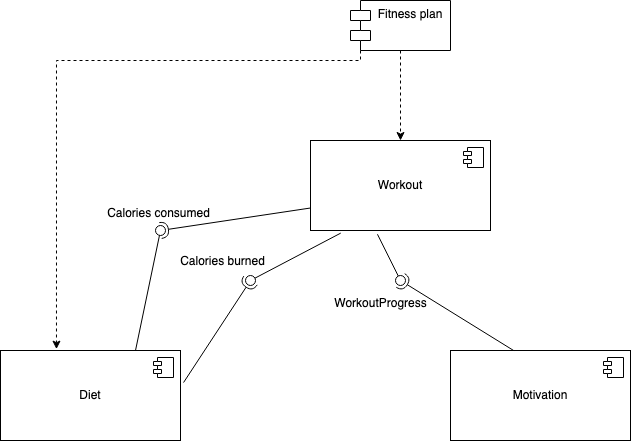

The diagram above was exported from draw.io. Its source (the exported page's mxGraphModel, read from the mxfile embedded in the PNG):
<mxGraphModel dx="1060" dy="713" grid="1" gridSize="10" guides="1" tooltips="1" connect="1" arrows="1" fold="1" page="1" pageScale="1" pageWidth="850" pageHeight="1100" math="0" shadow="0">
  <root>
    <mxCell id="0" />
    <mxCell id="1" parent="0" />
    <mxCell id="SCLrMxzUmwjDy7N0Xof_-3" value="Workout" style="html=1;dropTarget=0;whiteSpace=wrap;" vertex="1" parent="1">
      <mxGeometry x="370" y="250" width="180" height="90" as="geometry" />
    </mxCell>
    <mxCell id="SCLrMxzUmwjDy7N0Xof_-4" value="" style="shape=module;jettyWidth=8;jettyHeight=4;" vertex="1" parent="SCLrMxzUmwjDy7N0Xof_-3">
      <mxGeometry x="1" width="20" height="20" relative="1" as="geometry">
        <mxPoint x="-27" y="7" as="offset" />
      </mxGeometry>
    </mxCell>
    <mxCell id="SCLrMxzUmwjDy7N0Xof_-5" value="Diet" style="html=1;dropTarget=0;whiteSpace=wrap;" vertex="1" parent="1">
      <mxGeometry x="60" y="460" width="180" height="90" as="geometry" />
    </mxCell>
    <mxCell id="SCLrMxzUmwjDy7N0Xof_-6" value="" style="shape=module;jettyWidth=8;jettyHeight=4;" vertex="1" parent="SCLrMxzUmwjDy7N0Xof_-5">
      <mxGeometry x="1" width="20" height="20" relative="1" as="geometry">
        <mxPoint x="-27" y="7" as="offset" />
      </mxGeometry>
    </mxCell>
    <mxCell id="SCLrMxzUmwjDy7N0Xof_-7" value="Motivation" style="html=1;dropTarget=0;whiteSpace=wrap;" vertex="1" parent="1">
      <mxGeometry x="510" y="460" width="180" height="90" as="geometry" />
    </mxCell>
    <mxCell id="SCLrMxzUmwjDy7N0Xof_-8" value="" style="shape=module;jettyWidth=8;jettyHeight=4;" vertex="1" parent="SCLrMxzUmwjDy7N0Xof_-7">
      <mxGeometry x="1" width="20" height="20" relative="1" as="geometry">
        <mxPoint x="-27" y="7" as="offset" />
      </mxGeometry>
    </mxCell>
    <mxCell id="SCLrMxzUmwjDy7N0Xof_-11" value="" style="rounded=0;orthogonalLoop=1;jettySize=auto;html=1;endArrow=halfCircle;endFill=0;endSize=6;strokeWidth=1;sketch=0;exitX=0;exitY=0.75;exitDx=0;exitDy=0;" edge="1" parent="1" source="SCLrMxzUmwjDy7N0Xof_-3">
      <mxGeometry relative="1" as="geometry">
        <mxPoint x="440" y="335" as="sourcePoint" />
        <mxPoint x="220" y="340" as="targetPoint" />
      </mxGeometry>
    </mxCell>
    <mxCell id="SCLrMxzUmwjDy7N0Xof_-12" value="" style="rounded=0;orthogonalLoop=1;jettySize=auto;html=1;endArrow=oval;endFill=0;sketch=0;sourcePerimeterSpacing=0;targetPerimeterSpacing=0;endSize=10;exitX=0.75;exitY=0;exitDx=0;exitDy=0;" edge="1" parent="1" source="SCLrMxzUmwjDy7N0Xof_-5">
      <mxGeometry relative="1" as="geometry">
        <mxPoint x="400" y="335" as="sourcePoint" />
        <mxPoint x="220" y="340" as="targetPoint" />
      </mxGeometry>
    </mxCell>
    <mxCell id="SCLrMxzUmwjDy7N0Xof_-13" value="" style="ellipse;whiteSpace=wrap;html=1;align=center;aspect=fixed;fillColor=none;strokeColor=none;resizable=0;perimeter=centerPerimeter;rotatable=0;allowArrows=0;points=[];outlineConnect=1;" vertex="1" parent="1">
      <mxGeometry x="415" y="330" width="10" height="10" as="geometry" />
    </mxCell>
    <mxCell id="SCLrMxzUmwjDy7N0Xof_-14" value="&lt;div&gt;Calories consumed&lt;br&gt;&lt;/div&gt;" style="text;align=center;fontStyle=0;verticalAlign=middle;spacingLeft=3;spacingRight=3;strokeColor=none;rotatable=0;points=[[0,0.5],[1,0.5]];portConstraint=eastwest;html=1;" vertex="1" parent="1">
      <mxGeometry x="178" y="310" width="80" height="26" as="geometry" />
    </mxCell>
    <mxCell id="SCLrMxzUmwjDy7N0Xof_-15" value="" style="rounded=0;orthogonalLoop=1;jettySize=auto;html=1;endArrow=halfCircle;endFill=0;endSize=6;strokeWidth=1;sketch=0;exitX=1.017;exitY=0.356;exitDx=0;exitDy=0;exitPerimeter=0;" edge="1" parent="1" source="SCLrMxzUmwjDy7N0Xof_-5">
      <mxGeometry relative="1" as="geometry">
        <mxPoint x="440" y="377" as="sourcePoint" />
        <mxPoint x="310" y="390" as="targetPoint" />
      </mxGeometry>
    </mxCell>
    <mxCell id="SCLrMxzUmwjDy7N0Xof_-16" value="" style="rounded=0;orthogonalLoop=1;jettySize=auto;html=1;endArrow=oval;endFill=0;sketch=0;sourcePerimeterSpacing=0;targetPerimeterSpacing=0;endSize=10;exitX=0.168;exitY=1.029;exitDx=0;exitDy=0;exitPerimeter=0;" edge="1" parent="1" source="SCLrMxzUmwjDy7N0Xof_-3">
      <mxGeometry relative="1" as="geometry">
        <mxPoint x="320" y="510" as="sourcePoint" />
        <mxPoint x="310" y="390" as="targetPoint" />
      </mxGeometry>
    </mxCell>
    <mxCell id="SCLrMxzUmwjDy7N0Xof_-17" value="" style="ellipse;whiteSpace=wrap;html=1;align=center;aspect=fixed;fillColor=none;strokeColor=none;resizable=0;perimeter=centerPerimeter;rotatable=0;allowArrows=0;points=[];outlineConnect=1;" vertex="1" parent="1">
      <mxGeometry x="415" y="330" width="10" height="10" as="geometry" />
    </mxCell>
    <mxCell id="SCLrMxzUmwjDy7N0Xof_-18" value="&lt;div&gt;Calories burned&lt;br&gt;&lt;/div&gt;" style="text;align=center;fontStyle=0;verticalAlign=middle;spacingLeft=3;spacingRight=3;strokeColor=none;rotatable=0;points=[[0,0.5],[1,0.5]];portConstraint=eastwest;html=1;" vertex="1" parent="1">
      <mxGeometry x="242" y="358.42" width="80" height="26" as="geometry" />
    </mxCell>
    <mxCell id="SCLrMxzUmwjDy7N0Xof_-19" value="" style="rounded=0;orthogonalLoop=1;jettySize=auto;html=1;endArrow=halfCircle;endFill=0;endSize=6;strokeWidth=1;sketch=0;exitX=0.353;exitY=0.003;exitDx=0;exitDy=0;exitPerimeter=0;" edge="1" parent="1" source="SCLrMxzUmwjDy7N0Xof_-7">
      <mxGeometry relative="1" as="geometry">
        <mxPoint x="560" y="460" as="sourcePoint" />
        <mxPoint x="460" y="390" as="targetPoint" />
      </mxGeometry>
    </mxCell>
    <mxCell id="SCLrMxzUmwjDy7N0Xof_-20" value="" style="rounded=0;orthogonalLoop=1;jettySize=auto;html=1;endArrow=oval;endFill=0;sketch=0;sourcePerimeterSpacing=0;targetPerimeterSpacing=0;endSize=10;exitX=0.372;exitY=1.042;exitDx=0;exitDy=0;exitPerimeter=0;" edge="1" parent="1" source="SCLrMxzUmwjDy7N0Xof_-3">
      <mxGeometry relative="1" as="geometry">
        <mxPoint x="430" y="367.42" as="sourcePoint" />
        <mxPoint x="460" y="390" as="targetPoint" />
      </mxGeometry>
    </mxCell>
    <mxCell id="SCLrMxzUmwjDy7N0Xof_-21" value="" style="ellipse;whiteSpace=wrap;html=1;align=center;aspect=fixed;fillColor=none;strokeColor=none;resizable=0;perimeter=centerPerimeter;rotatable=0;allowArrows=0;points=[];outlineConnect=1;" vertex="1" parent="1">
      <mxGeometry x="445" y="362.42" width="10" height="10" as="geometry" />
    </mxCell>
    <mxCell id="SCLrMxzUmwjDy7N0Xof_-22" value="&lt;div&gt;WorkoutProgress &lt;br&gt;&lt;/div&gt;" style="text;align=center;fontStyle=0;verticalAlign=middle;spacingLeft=3;spacingRight=3;strokeColor=none;rotatable=0;points=[[0,0.5],[1,0.5]];portConstraint=eastwest;html=1;" vertex="1" parent="1">
      <mxGeometry x="400" y="400" width="80" height="26" as="geometry" />
    </mxCell>
    <mxCell id="SCLrMxzUmwjDy7N0Xof_-29" value="" style="ellipse;whiteSpace=wrap;html=1;align=center;aspect=fixed;fillColor=none;strokeColor=none;resizable=0;perimeter=centerPerimeter;rotatable=0;allowArrows=0;points=[];outlineConnect=1;" vertex="1" parent="1">
      <mxGeometry x="415" y="440" width="10" height="10" as="geometry" />
    </mxCell>
    <mxCell id="SCLrMxzUmwjDy7N0Xof_-34" value="" style="edgeStyle=orthogonalEdgeStyle;rounded=0;orthogonalLoop=1;jettySize=auto;html=1;dashed=1;" edge="1" parent="1" source="SCLrMxzUmwjDy7N0Xof_-33" target="SCLrMxzUmwjDy7N0Xof_-3">
      <mxGeometry relative="1" as="geometry" />
    </mxCell>
    <mxCell id="SCLrMxzUmwjDy7N0Xof_-33" value="Fitness plan" style="shape=module;align=left;spacingLeft=20;align=center;verticalAlign=top;whiteSpace=wrap;html=1;" vertex="1" parent="1">
      <mxGeometry x="410" y="110" width="100" height="50" as="geometry" />
    </mxCell>
    <mxCell id="SCLrMxzUmwjDy7N0Xof_-35" style="edgeStyle=orthogonalEdgeStyle;rounded=0;orthogonalLoop=1;jettySize=auto;html=1;exitX=0;exitY=1;exitDx=10;exitDy=0;exitPerimeter=0;entryX=0.311;entryY=-0.015;entryDx=0;entryDy=0;entryPerimeter=0;dashed=1;" edge="1" parent="1" source="SCLrMxzUmwjDy7N0Xof_-33" target="SCLrMxzUmwjDy7N0Xof_-5">
      <mxGeometry relative="1" as="geometry">
        <Array as="points">
          <mxPoint x="420" y="170" />
          <mxPoint x="116" y="170" />
        </Array>
      </mxGeometry>
    </mxCell>
  </root>
</mxGraphModel>